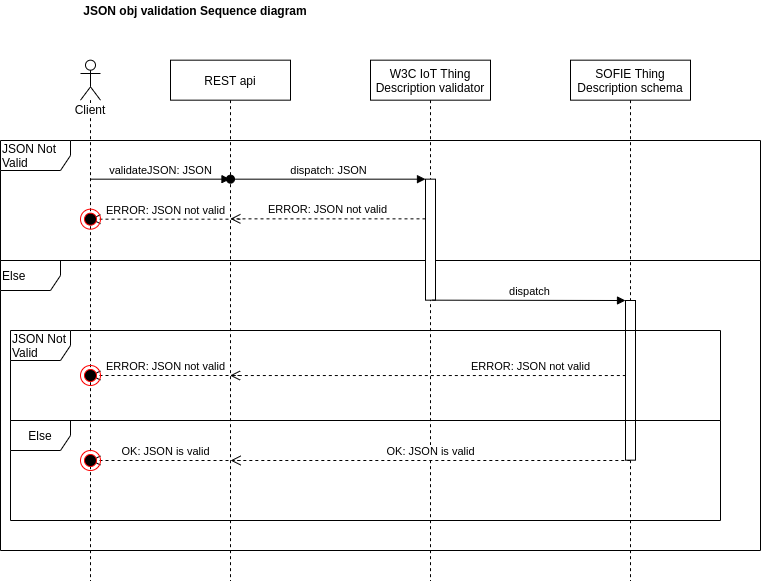

The diagram above was exported from draw.io. Its source (the exported page's mxGraphModel, read from the mxfile embedded in the PNG):
<mxGraphModel dx="1422" dy="863" grid="1" gridSize="10" guides="1" tooltips="1" connect="1" arrows="1" fold="1" page="1" pageScale="1" pageWidth="850" pageHeight="1100" math="0" shadow="0">
  <root>
    <mxCell id="4hw9VFeMh8K9nGnmuBD7-0" />
    <mxCell id="4hw9VFeMh8K9nGnmuBD7-1" parent="4hw9VFeMh8K9nGnmuBD7-0" />
    <mxCell id="gW3U1wp84RJA14sx3Io4-16" value="Else" style="shape=umlFrame;whiteSpace=wrap;html=1;align=left;" parent="4hw9VFeMh8K9nGnmuBD7-1" vertex="1">
      <mxGeometry x="40" y="600" width="760" height="290" as="geometry" />
    </mxCell>
    <mxCell id="gW3U1wp84RJA14sx3Io4-15" value="JSON Not Valid" style="shape=umlFrame;whiteSpace=wrap;html=1;width=70;height=30;align=left;" parent="4hw9VFeMh8K9nGnmuBD7-1" vertex="1">
      <mxGeometry x="40" y="480" width="760" height="120" as="geometry" />
    </mxCell>
    <mxCell id="gW3U1wp84RJA14sx3Io4-2" value="REST api" style="shape=umlLifeline;perimeter=lifelinePerimeter;whiteSpace=wrap;html=1;container=1;collapsible=0;recursiveResize=0;outlineConnect=0;" parent="4hw9VFeMh8K9nGnmuBD7-1" vertex="1">
      <mxGeometry x="210" y="399.67" width="120" height="520.33" as="geometry" />
    </mxCell>
    <mxCell id="gW3U1wp84RJA14sx3Io4-3" value="&lt;b&gt;JSON obj validation Sequence diagram&lt;/b&gt;" style="text;html=1;strokeColor=none;fillColor=none;align=center;verticalAlign=middle;whiteSpace=wrap;rounded=0;" parent="4hw9VFeMh8K9nGnmuBD7-1" vertex="1">
      <mxGeometry x="80" y="340" width="310" height="20" as="geometry" />
    </mxCell>
    <mxCell id="gW3U1wp84RJA14sx3Io4-4" value="W3C IoT Thing Description validator" style="shape=umlLifeline;perimeter=lifelinePerimeter;whiteSpace=wrap;html=1;container=1;collapsible=0;recursiveResize=0;outlineConnect=0;" parent="4hw9VFeMh8K9nGnmuBD7-1" vertex="1">
      <mxGeometry x="410" y="399.67" width="120" height="520.33" as="geometry" />
    </mxCell>
    <mxCell id="gW3U1wp84RJA14sx3Io4-9" value="" style="html=1;points=[];perimeter=orthogonalPerimeter;" parent="gW3U1wp84RJA14sx3Io4-4" vertex="1">
      <mxGeometry x="55" y="119" width="10" height="121" as="geometry" />
    </mxCell>
    <mxCell id="gW3U1wp84RJA14sx3Io4-10" value="dispatch: JSON" style="html=1;verticalAlign=bottom;startArrow=oval;endArrow=block;startSize=8;" parent="gW3U1wp84RJA14sx3Io4-4" target="gW3U1wp84RJA14sx3Io4-9" edge="1">
      <mxGeometry relative="1" as="geometry">
        <mxPoint x="-140" y="119" as="sourcePoint" />
      </mxGeometry>
    </mxCell>
    <mxCell id="gW3U1wp84RJA14sx3Io4-5" value="SOFIE Thing Description schema" style="shape=umlLifeline;perimeter=lifelinePerimeter;whiteSpace=wrap;html=1;container=1;collapsible=0;recursiveResize=0;outlineConnect=0;" parent="4hw9VFeMh8K9nGnmuBD7-1" vertex="1">
      <mxGeometry x="610" y="399.67" width="120" height="520.33" as="geometry" />
    </mxCell>
    <mxCell id="gW3U1wp84RJA14sx3Io4-17" value="" style="html=1;points=[];perimeter=orthogonalPerimeter;" parent="gW3U1wp84RJA14sx3Io4-5" vertex="1">
      <mxGeometry x="55" y="240.33" width="10" height="159.67" as="geometry" />
    </mxCell>
    <mxCell id="gW3U1wp84RJA14sx3Io4-7" value="Client" style="shape=umlLifeline;participant=umlActor;perimeter=lifelinePerimeter;whiteSpace=wrap;html=1;container=1;collapsible=0;recursiveResize=0;verticalAlign=top;spacingTop=36;labelBackgroundColor=#ffffff;outlineConnect=0;" parent="4hw9VFeMh8K9nGnmuBD7-1" vertex="1">
      <mxGeometry x="120" y="399.67" width="20" height="520.33" as="geometry" />
    </mxCell>
    <mxCell id="gW3U1wp84RJA14sx3Io4-8" value="validateJSON: JSON" style="html=1;verticalAlign=bottom;endArrow=block;" parent="gW3U1wp84RJA14sx3Io4-7" edge="1">
      <mxGeometry width="80" relative="1" as="geometry">
        <mxPoint x="10" y="119" as="sourcePoint" />
        <mxPoint x="149.5" y="119.00000000000006" as="targetPoint" />
      </mxGeometry>
    </mxCell>
    <mxCell id="gW3U1wp84RJA14sx3Io4-11" value="ERROR: JSON not valid" style="html=1;verticalAlign=bottom;endArrow=open;dashed=1;endSize=8;" parent="4hw9VFeMh8K9nGnmuBD7-1" source="gW3U1wp84RJA14sx3Io4-9" edge="1">
      <mxGeometry relative="1" as="geometry">
        <mxPoint x="420" y="558.67" as="sourcePoint" />
        <mxPoint x="269.83333333333326" y="558.35" as="targetPoint" />
      </mxGeometry>
    </mxCell>
    <mxCell id="gW3U1wp84RJA14sx3Io4-12" value="ERROR: JSON not valid" style="html=1;verticalAlign=bottom;endArrow=open;dashed=1;endSize=8;" parent="4hw9VFeMh8K9nGnmuBD7-1" edge="1">
      <mxGeometry relative="1" as="geometry">
        <mxPoint x="280" y="558.67" as="sourcePoint" />
        <mxPoint x="129.83333333333326" y="558.67" as="targetPoint" />
      </mxGeometry>
    </mxCell>
    <mxCell id="gW3U1wp84RJA14sx3Io4-14" value="" style="ellipse;html=1;shape=endState;fillColor=#000000;strokeColor=#ff0000;" parent="4hw9VFeMh8K9nGnmuBD7-1" vertex="1">
      <mxGeometry x="120" y="548.6700000000001" width="20" height="20" as="geometry" />
    </mxCell>
    <mxCell id="gW3U1wp84RJA14sx3Io4-18" value="dispatch" style="html=1;verticalAlign=bottom;endArrow=block;entryX=0;entryY=0;exitX=0.7;exitY=1;exitDx=0;exitDy=0;exitPerimeter=0;" parent="4hw9VFeMh8K9nGnmuBD7-1" source="gW3U1wp84RJA14sx3Io4-9" target="gW3U1wp84RJA14sx3Io4-17" edge="1">
      <mxGeometry relative="1" as="geometry">
        <mxPoint x="595" y="640" as="sourcePoint" />
      </mxGeometry>
    </mxCell>
    <mxCell id="gW3U1wp84RJA14sx3Io4-19" value="ERROR: JSON not valid" style="html=1;verticalAlign=bottom;endArrow=open;dashed=1;endSize=8;exitX=0.033;exitY=0.47;exitDx=0;exitDy=0;exitPerimeter=0;" parent="4hw9VFeMh8K9nGnmuBD7-1" source="gW3U1wp84RJA14sx3Io4-17" target="gW3U1wp84RJA14sx3Io4-2" edge="1">
      <mxGeometry x="-0.5192" relative="1" as="geometry">
        <mxPoint x="595" y="716" as="targetPoint" />
        <mxPoint as="offset" />
      </mxGeometry>
    </mxCell>
    <mxCell id="gW3U1wp84RJA14sx3Io4-21" value="ERROR: JSON not valid" style="html=1;verticalAlign=bottom;endArrow=open;dashed=1;endSize=8;" parent="4hw9VFeMh8K9nGnmuBD7-1" edge="1">
      <mxGeometry relative="1" as="geometry">
        <mxPoint x="280" y="715.0000000000001" as="sourcePoint" />
        <mxPoint x="129.83333333333326" y="715.0000000000001" as="targetPoint" />
      </mxGeometry>
    </mxCell>
    <mxCell id="gW3U1wp84RJA14sx3Io4-22" value="" style="ellipse;html=1;shape=endState;fillColor=#000000;strokeColor=#ff0000;" parent="4hw9VFeMh8K9nGnmuBD7-1" vertex="1">
      <mxGeometry x="120" y="705.0000000000001" width="20" height="20" as="geometry" />
    </mxCell>
    <mxCell id="gW3U1wp84RJA14sx3Io4-24" value="Else" style="shape=umlFrame;whiteSpace=wrap;html=1;" parent="4hw9VFeMh8K9nGnmuBD7-1" vertex="1">
      <mxGeometry x="50" y="760" width="710" height="100" as="geometry" />
    </mxCell>
    <mxCell id="gW3U1wp84RJA14sx3Io4-20" value="JSON Not Valid" style="shape=umlFrame;whiteSpace=wrap;html=1;align=left;" parent="4hw9VFeMh8K9nGnmuBD7-1" vertex="1">
      <mxGeometry x="50" y="670" width="710" height="90" as="geometry" />
    </mxCell>
    <mxCell id="gW3U1wp84RJA14sx3Io4-25" value="OK: JSON is valid" style="html=1;verticalAlign=bottom;endArrow=open;dashed=1;endSize=8;exitX=0.873;exitY=0.4;exitDx=0;exitDy=0;exitPerimeter=0;entryX=0.31;entryY=0.4;entryDx=0;entryDy=0;entryPerimeter=0;" parent="4hw9VFeMh8K9nGnmuBD7-1" source="gW3U1wp84RJA14sx3Io4-24" target="gW3U1wp84RJA14sx3Io4-24" edge="1">
      <mxGeometry relative="1" as="geometry">
        <mxPoint x="580" y="800" as="sourcePoint" />
        <mxPoint x="500" y="800" as="targetPoint" />
      </mxGeometry>
    </mxCell>
    <mxCell id="gW3U1wp84RJA14sx3Io4-27" value="OK: JSON is valid" style="html=1;verticalAlign=bottom;endArrow=open;dashed=1;endSize=8;" parent="4hw9VFeMh8K9nGnmuBD7-1" edge="1">
      <mxGeometry relative="1" as="geometry">
        <mxPoint x="280" y="800.0000000000001" as="sourcePoint" />
        <mxPoint x="129.83333333333326" y="800.0000000000001" as="targetPoint" />
      </mxGeometry>
    </mxCell>
    <mxCell id="gW3U1wp84RJA14sx3Io4-28" value="" style="ellipse;html=1;shape=endState;fillColor=#000000;strokeColor=#ff0000;" parent="4hw9VFeMh8K9nGnmuBD7-1" vertex="1">
      <mxGeometry x="120" y="790.0000000000001" width="20" height="20" as="geometry" />
    </mxCell>
  </root>
</mxGraphModel>